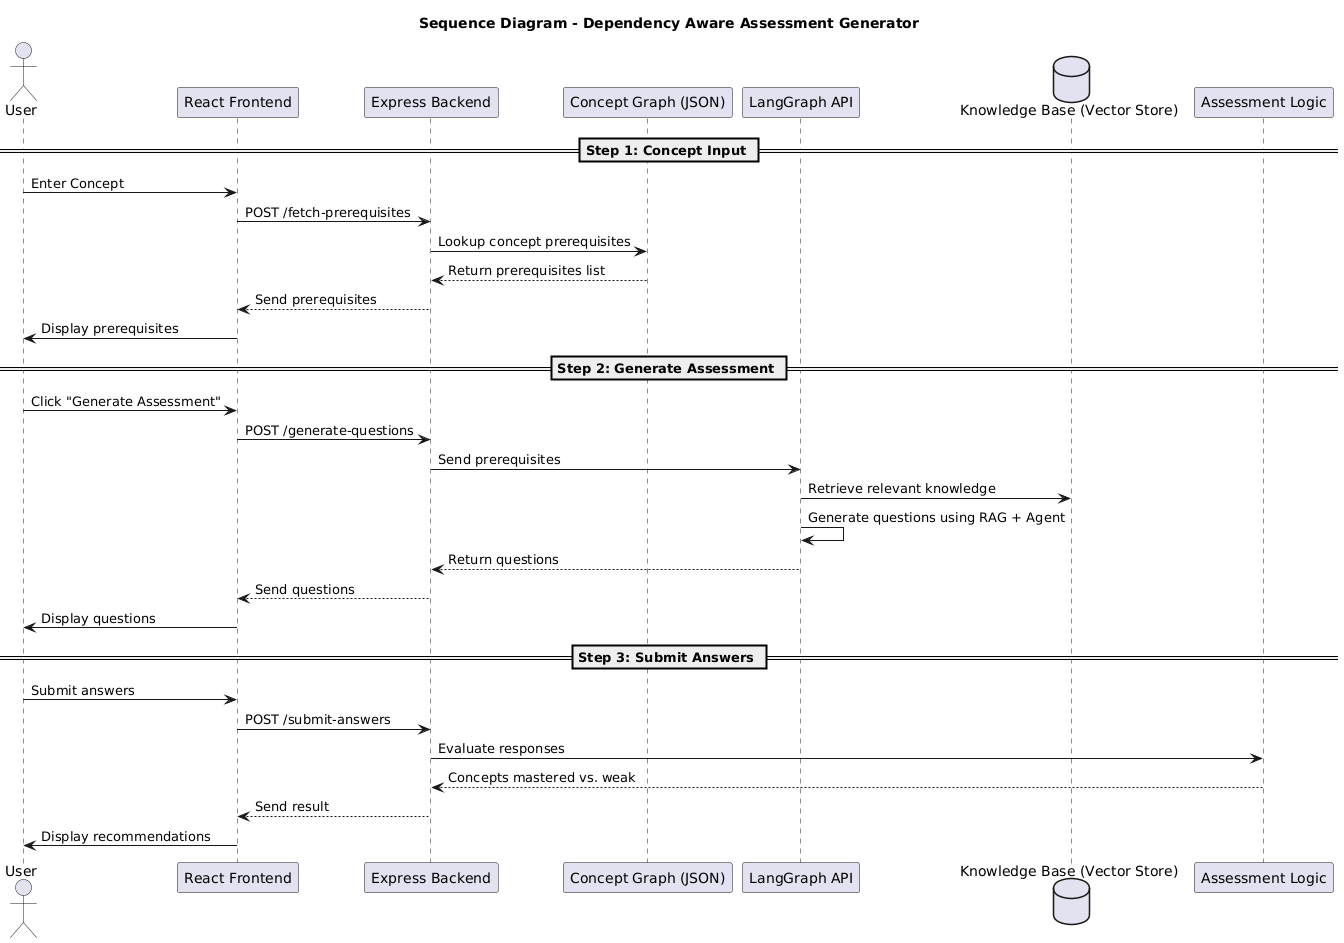

The diagram above was rendered by PlantUML. Its source (embedded in the PNG):
@startuml
title Sequence Diagram - Dependency Aware Assessment Generator

actor User
participant "React Frontend" as React
participant "Express Backend" as Express
participant "Concept Graph (JSON)" as Graph
participant "LangGraph API" as LangGraph
database "Knowledge Base (Vector Store)" as KB
participant "Assessment Logic" as Logic

== Step 1: Concept Input ==
User -> React : Enter Concept
React -> Express : POST /fetch-prerequisites
Express -> Graph : Lookup concept prerequisites
Graph --> Express : Return prerequisites list
Express --> React : Send prerequisites
React -> User : Display prerequisites

== Step 2: Generate Assessment ==
User -> React : Click "Generate Assessment"
React -> Express : POST /generate-questions
Express -> LangGraph : Send prerequisites
LangGraph -> KB : Retrieve relevant knowledge
LangGraph -> LangGraph : Generate questions using RAG + Agent
LangGraph --> Express : Return questions
Express --> React : Send questions
React -> User : Display questions

== Step 3: Submit Answers ==
User -> React : Submit answers
React -> Express : POST /submit-answers
Express -> Logic : Evaluate responses
Logic --> Express : Concepts mastered vs. weak
Express --> React : Send result
React -> User : Display recommendations
@enduml